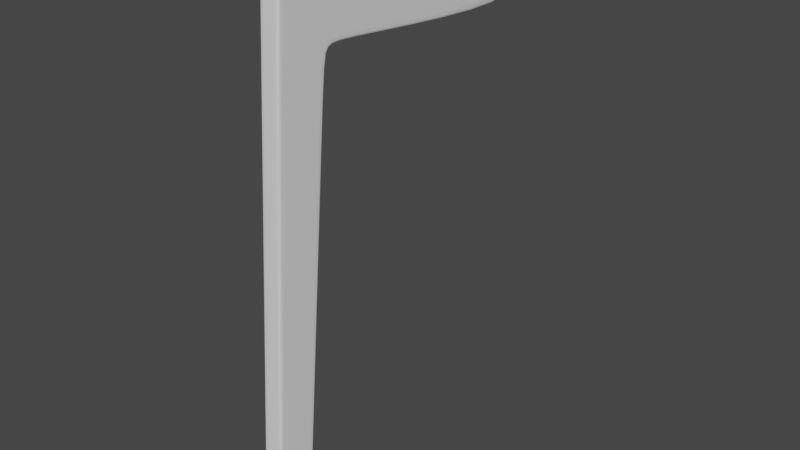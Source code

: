 # Source: Chair2.blend  (saved by Blender 2.92.15; exported with 4.5.12 LTS)
import bpy
from mathutils import Matrix  # noqa: F401  (used for matrix-valued properties, if any)

bpy.ops.wm.read_factory_settings(use_empty=True)
scene = bpy.context.scene
scene.name = 'Scene'

# ---- collections
col_collection = bpy.data.collections.new('Collection'); scene.collection.children.link(col_collection)

# ---- world
world_world = bpy.data.worlds.new('World'); scene.world = world_world
world_world.use_nodes = True; world_world.node_tree.nodes.clear()
_N = world_world.node_tree.nodes; _L = world_world.node_tree.links
n0 = _N.new('ShaderNodeOutputWorld'); n0.name = 'World Output'; n0.location = (300, 300)
n1 = _N.new('ShaderNodeBackground'); n1.name = 'Background'; n1.location = (10, 300)
n1.inputs[0].default_value = (0.05088, 0.05088, 0.05088, 1.0)
_L.new(n1.outputs[0], n0.inputs[0])
n0.is_active_output = True
world_world.color = (0.05088, 0.05088, 0.05088)
world_world.use_sun_shadow = False
world_world.sun_shadow_jitter_overblur = 0.0

# ---- meshes
me_cube_001 = bpy.data.meshes.new('Cube.001')
me_cube_001.from_pydata([(1.0, -1.0, -1.0), (1.0, 0.6104, 25.25), (1.0, 1.0, -1.0), (1.0, 0.5032, 21.28), (1.0, 3.031, 22.32), (1.0, 0.4454, 22.56), (1.0, 16.35, 24.45), (1.0, 17.07, 20.94), (1.0, 4.379, 22.19), (1.0, 4.628, 25.03), (1.0, 2.929, 21.15), (1.0, 0.3671, 21.29), (1.0, 0.5832, 22.55), (1.0, 0.9278, -1.0), (1.0, 3.176, 25.1), (1.0, 2.946, 22.42), (1.0, 2.837, 21.15), (1.0, 0.7518, 25.24), (1.0, 17.08, 21.06), (1.0, 4.388, 22.29), (1.0, -0.8938, -1.0), (0.0, -0.8938, -1.0), (0.0, 1.0, -1.0), (0.0, -1.0, -1.0), (0.0, 0.6104, 25.25), (0.0, 0.4454, 22.56), (0.0, 3.031, 22.32), (0.0, 16.35, 24.45), (0.0, 17.07, 20.94), (0.0, 4.379, 22.19), (0.0, 2.929, 21.15), (0.0, 0.3671, 21.29), (0.0, 0.9278, -1.0), (1.0, 1.029, -0.672), (1.0, -0.9798, -0.67), (1.0, -0.8731, -0.6701), (1.0, 0.9561, -0.672), (0.0, -0.9798, -0.67), (0.0, 1.029, -0.672), (1.0, 4.591, 24.61), (1.0, 0.7263, 24.84), (1.0, 17.39, 23.88), (1.0, 0.5855, 24.84), (1.0, 3.141, 24.69), (0.0, 17.39, 23.88), (0.0, 0.5855, 24.84)], [], [(16, 15, 12, 3), (40, 17, 1, 42), (21, 20, 0, 23), (3, 12, 5, 11), (30, 26, 4, 10), (44, 27, 6, 41), (19, 8, 7, 18), (15, 4, 8, 19), (38, 30, 10, 33), (35, 3, 11, 34), (33, 10, 16, 36), (10, 4, 15, 16), (36, 16, 3, 35), (22, 2, 13, 32), (43, 14, 17, 40), (43, 15, 19, 39), (39, 19, 18, 41), (32, 13, 20, 21), (34, 11, 31, 37), (4, 26, 29, 8), (8, 29, 28, 7), (11, 5, 25, 31), (42, 1, 24, 45), (0, 34, 37, 23), (13, 36, 35, 20), (2, 33, 36, 13), (20, 35, 34, 0), (22, 38, 33, 2), (5, 42, 45, 25), (9, 39, 41, 6), (14, 43, 39, 9), (15, 43, 40, 12), (12, 40, 42, 5), (18, 7, 28, 44, 41)])
_uv = me_cube_001.uv_layers.new(name='UVMap')
_uv.uv.foreach_set('vector', [0.5872, 0.509, 0.5994, 0.509, 0.5994, 0.7367, 0.5872, 0.7367, 0.6211, 0.7367, 0.625, 0.7367, 0.625, 0.75, 0.6211, 0.75, 0.25, 0.7367, 0.375, 0.7367, 0.375, 0.75, 0.25, 0.75, 0.5872, 0.7367, 0.5994, 0.7367, 0.5994, 0.75, 0.5872, 0.75, 0.5872, 0.375, 0.5985, 0.375, 0.5985, 0.5, 0.5872, 0.5, 0.6211, 0.375, 0.625, 0.375, 0.625, 0.5, 0.6211, 0.5, 0.5994, 0.5, 0.5985, 0.5, 0.5985, 0.5, 0.5994, 0.5, 0.5994, 0.509, 0.5985, 0.5, 0.5985, 0.5, 0.5994, 0.5, 0.3781, 0.375, 0.5872, 0.375, 0.5872, 0.5, 0.3781, 0.5, 0.3781, 0.7367, 0.5872, 0.7367, 0.5872, 0.75, 0.3781, 0.75, 0.3781, 0.5, 0.5872, 0.5, 0.5872, 0.509, 0.3781, 0.509, 0.5872, 0.5, 0.5985, 0.5, 0.5994, 0.509, 0.5872, 0.509, 0.3781, 0.509, 0.5872, 0.509, 0.5872, 0.7367, 0.3781, 0.7367, 0.25, 0.5, 0.375, 0.5, 0.375, 0.509, 0.25, 0.509, 0.6211, 0.509, 0.625, 0.509, 0.625, 0.7367, 0.6211, 0.7367, 0.6211, 0.509, 0.5994, 0.509, 0.5994, 0.5, 0.6211, 0.5, 0.6211, 0.5, 0.5994, 0.5, 0.5994, 0.5, 0.6211, 0.5, 0.25, 0.509, 0.375, 0.509, 0.375, 0.7367, 0.25, 0.7367, 0.3781, 0.75, 0.5872, 0.75, 0.5872, 0.875, 0.3781, 0.875, 0.5985, 0.5, 0.5985, 0.375, 0.5985, 0.375, 0.5985, 0.5, 0.5985, 0.5, 0.5985, 0.375, 0.5985, 0.375, 0.5985, 0.5, 0.5872, 0.75, 0.5994, 0.75, 0.5994, 0.875, 0.5872, 0.875, 0.6211, 0.75, 0.625, 0.75, 0.625, 0.875, 0.6211, 0.875, 0.375, 0.75, 0.3781, 0.75, 0.3781, 0.875, 0.375, 0.875, 0.375, 0.509, 0.3781, 0.509, 0.3781, 0.7367, 0.375, 0.7367, 0.375, 0.5, 0.3781, 0.5, 0.3781, 0.509, 0.375, 0.509, 0.375, 0.7367, 0.3781, 0.7367, 0.3781, 0.75, 0.375, 0.75, 0.375, 0.375, 0.3781, 0.375, 0.3781, 0.5, 0.375, 0.5, 0.5994, 0.75, 0.6211, 0.75, 0.6211, 0.875, 0.5994, 0.875, 0.625, 0.5, 0.6211, 0.5, 0.6211, 0.5, 0.625, 0.5, 0.625, 0.509, 0.6211, 0.509, 0.6211, 0.5, 0.625, 0.5, 0.5994, 0.509, 0.6211, 0.509, 0.6211, 0.7367, 0.5994, 0.7367, 0.5994, 0.7367, 0.6211, 0.7367, 0.6211, 0.75, 0.5994, 0.75, 0.5994, 0.5, 0.5985, 0.5, 0.5985, 0.375, 0.6211, 0.375, 0.6211, 0.5])
me_cube_001.use_remesh_fix_poles = True
me_cube_001.use_remesh_preserve_attributes = False
me_cube_001.use_mirror_vertex_groups = False
me_cube_001.update()

# ---- objects
ob_empty = bpy.data.objects.new('Empty', None)
ob_empty_001 = bpy.data.objects.new('Empty.001', None)
ob_empty_002 = bpy.data.objects.new('Empty.002', None)
ob_cube = bpy.data.objects.new('Cube', me_cube_001)

# ---- transforms, parenting, visibility, modifiers, constraints
ob_empty.location = (0.0, 0.0, 0.0)
ob_empty.empty_display_type = 'IMAGE'
ob_empty.empty_display_size = 5.0
ob_empty.use_empty_image_alpha = True
ob_empty.color = (1.0, 1.0, 1.0, 0.5)
ob_empty.lineart.crease_threshold = 0.0
ob_empty_001.location = (-2.462, 0.0, 2.508)
ob_empty_001.rotation_euler = (1.571, -0.0, 1.571)
ob_empty_001.empty_display_type = 'IMAGE'
ob_empty_001.empty_display_size = 5.0
ob_empty_001.use_empty_image_alpha = True
ob_empty_001.color = (1.0, 1.0, 1.0, 0.5)
ob_empty_001.lineart.crease_threshold = 0.0
ob_empty_002.location = (0.0001694, 2.52, 2.507)
ob_empty_002.rotation_euler = (1.571, -0.0, -0.0)
ob_empty_002.empty_display_type = 'IMAGE'
ob_empty_002.empty_display_size = 5.0
ob_empty_002.use_empty_image_alpha = True
ob_empty_002.color = (1.0, 1.0, 1.0, 0.5)
ob_empty_002.lineart.crease_threshold = 0.0
ob_cube.location = (1.271, -1.072, 0.5619)
ob_cube.scale = (0.04531, 0.08905, 0.08905)
ob_cube.lineart.crease_threshold = 0.0
_m = ob_cube.modifiers.new('Mirror', 'MIRROR')
_m.use_clip = True
_m = ob_cube.modifiers.new('Subdivision', 'SUBSURF')
_m.uv_smooth = 'PRESERVE_CORNERS'
_m.levels = 3

# ---- collection membership
col_collection.objects.link(ob_empty)
col_collection.objects.link(ob_empty_001)
col_collection.objects.link(ob_empty_002)
col_collection.objects.link(ob_cube)

# ---- scene / render settings (as saved in the file)
scene.frame_start = 1; scene.frame_end = 250; scene.frame_set(208)
scene.render.engine = 'BLENDER_EEVEE_NEXT'
scene.cycles.use_denoising = False
scene.cycles.samples = 128
scene.cycles.sampling_pattern = 'TABULATED_SOBOL'
scene.cycles.use_adaptive_sampling = False
scene.cycles.use_light_tree = False
scene.view_settings.view_transform = 'Filmic'
bpy.context.view_layer.update()

# ---- added for rendering (the .blend has no active camera and no usable light): camera, sun
cam_auto = bpy.data.cameras.new('AutoCamera')
cam_auto.lens = 50.0
cam_auto.sensor_width = 36.0
cam_auto.clip_end = 1000.0
ob_auto_camera = bpy.data.objects.new('AutoCamera', cam_auto)
scene.collection.objects.link(ob_auto_camera)
ob_auto_camera.location = (3.91287, -3.51272, 3.75529)
ob_auto_camera.rotation_euler = (1.09748, -7.21219e-08, 0.694738)
scene.camera = ob_auto_camera
light_auto_sun = bpy.data.lights.new('AutoSun', 'SUN')
light_auto_sun.energy = 3.0
light_auto_sun.angle = 0.0523599
ob_auto_sun = bpy.data.objects.new('AutoSun', light_auto_sun)
scene.collection.objects.link(ob_auto_sun)
ob_auto_sun.rotation_euler = (0.872665, 0.174533, 0.523599)
bpy.context.view_layer.update()
